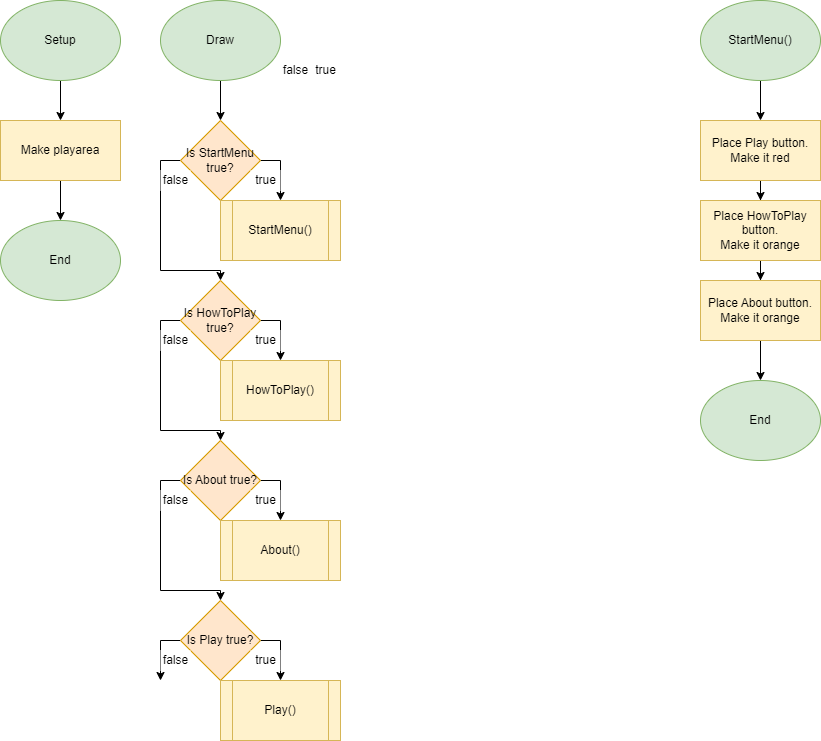

The diagram above was exported from draw.io. Its source (the exported page's mxGraphModel, read from the mxfile embedded in the PNG):
<mxGraphModel dx="1038" dy="539" grid="1" gridSize="10" guides="1" tooltips="1" connect="1" arrows="1" fold="1" page="1" pageScale="1" pageWidth="827" pageHeight="1169" math="0" shadow="0">
  <root>
    <mxCell id="0" />
    <mxCell id="1" parent="0" />
    <mxCell id="2HqL0uY-kRgdyhCb_fUe-4" style="edgeStyle=orthogonalEdgeStyle;rounded=0;orthogonalLoop=1;jettySize=auto;html=1;entryX=0.5;entryY=0;entryDx=0;entryDy=0;" edge="1" parent="1" source="2HqL0uY-kRgdyhCb_fUe-1" target="2HqL0uY-kRgdyhCb_fUe-2">
      <mxGeometry relative="1" as="geometry" />
    </mxCell>
    <mxCell id="2HqL0uY-kRgdyhCb_fUe-1" value="Setup" style="ellipse;whiteSpace=wrap;html=1;fillColor=#d5e8d4;strokeColor=#82b366;" vertex="1" parent="1">
      <mxGeometry width="120" height="80" as="geometry" />
    </mxCell>
    <mxCell id="2HqL0uY-kRgdyhCb_fUe-5" style="edgeStyle=orthogonalEdgeStyle;rounded=0;orthogonalLoop=1;jettySize=auto;html=1;entryX=0.5;entryY=0;entryDx=0;entryDy=0;" edge="1" parent="1" source="2HqL0uY-kRgdyhCb_fUe-2" target="2HqL0uY-kRgdyhCb_fUe-3">
      <mxGeometry relative="1" as="geometry" />
    </mxCell>
    <mxCell id="2HqL0uY-kRgdyhCb_fUe-2" value="Make playarea" style="rounded=0;whiteSpace=wrap;html=1;fillColor=#fff2cc;strokeColor=#d6b656;" vertex="1" parent="1">
      <mxGeometry y="120" width="120" height="60" as="geometry" />
    </mxCell>
    <mxCell id="2HqL0uY-kRgdyhCb_fUe-3" value="End" style="ellipse;whiteSpace=wrap;html=1;fillColor=#d5e8d4;strokeColor=#82b366;" vertex="1" parent="1">
      <mxGeometry y="220" width="120" height="80" as="geometry" />
    </mxCell>
    <mxCell id="2HqL0uY-kRgdyhCb_fUe-17" style="edgeStyle=orthogonalEdgeStyle;rounded=0;orthogonalLoop=1;jettySize=auto;html=1;entryX=0.5;entryY=0;entryDx=0;entryDy=0;fontSize=12;" edge="1" parent="1" source="2HqL0uY-kRgdyhCb_fUe-6" target="2HqL0uY-kRgdyhCb_fUe-7">
      <mxGeometry relative="1" as="geometry" />
    </mxCell>
    <mxCell id="2HqL0uY-kRgdyhCb_fUe-6" value="Draw" style="ellipse;whiteSpace=wrap;html=1;fillColor=#d5e8d4;strokeColor=#82b366;" vertex="1" parent="1">
      <mxGeometry x="160" width="120" height="80" as="geometry" />
    </mxCell>
    <mxCell id="2HqL0uY-kRgdyhCb_fUe-18" style="edgeStyle=orthogonalEdgeStyle;rounded=0;orthogonalLoop=1;jettySize=auto;html=1;fontSize=12;entryX=0.5;entryY=0;entryDx=0;entryDy=0;" edge="1" parent="1" source="2HqL0uY-kRgdyhCb_fUe-7" target="2HqL0uY-kRgdyhCb_fUe-10">
      <mxGeometry relative="1" as="geometry">
        <mxPoint x="280" y="190" as="targetPoint" />
        <Array as="points">
          <mxPoint x="280" y="160" />
        </Array>
      </mxGeometry>
    </mxCell>
    <mxCell id="2HqL0uY-kRgdyhCb_fUe-19" style="edgeStyle=orthogonalEdgeStyle;rounded=0;orthogonalLoop=1;jettySize=auto;html=1;fontSize=12;entryX=0.5;entryY=0;entryDx=0;entryDy=0;" edge="1" parent="1" source="2HqL0uY-kRgdyhCb_fUe-7" target="2HqL0uY-kRgdyhCb_fUe-8">
      <mxGeometry relative="1" as="geometry">
        <mxPoint x="170" y="280" as="targetPoint" />
        <Array as="points">
          <mxPoint x="160" y="160" />
          <mxPoint x="160" y="270" />
          <mxPoint x="220" y="270" />
        </Array>
      </mxGeometry>
    </mxCell>
    <mxCell id="2HqL0uY-kRgdyhCb_fUe-7" value="Is StartMenu true?" style="rhombus;whiteSpace=wrap;html=1;fillColor=#ffe6cc;strokeColor=#d79b00;" vertex="1" parent="1">
      <mxGeometry x="180" y="120" width="80" height="80" as="geometry" />
    </mxCell>
    <mxCell id="2HqL0uY-kRgdyhCb_fUe-22" style="edgeStyle=orthogonalEdgeStyle;rounded=0;orthogonalLoop=1;jettySize=auto;html=1;fontSize=12;" edge="1" parent="1" source="2HqL0uY-kRgdyhCb_fUe-8">
      <mxGeometry relative="1" as="geometry">
        <mxPoint x="280" y="360" as="targetPoint" />
      </mxGeometry>
    </mxCell>
    <mxCell id="2HqL0uY-kRgdyhCb_fUe-24" style="edgeStyle=orthogonalEdgeStyle;rounded=0;orthogonalLoop=1;jettySize=auto;html=1;fontSize=12;entryX=0.5;entryY=0;entryDx=0;entryDy=0;" edge="1" parent="1" source="2HqL0uY-kRgdyhCb_fUe-8" target="2HqL0uY-kRgdyhCb_fUe-9">
      <mxGeometry relative="1" as="geometry">
        <mxPoint x="170" y="440" as="targetPoint" />
        <Array as="points">
          <mxPoint x="160" y="320" />
          <mxPoint x="160" y="430" />
          <mxPoint x="220" y="430" />
        </Array>
      </mxGeometry>
    </mxCell>
    <mxCell id="2HqL0uY-kRgdyhCb_fUe-8" value="Is HowToPlay true?" style="rhombus;whiteSpace=wrap;html=1;fillColor=#ffe6cc;strokeColor=#d79b00;" vertex="1" parent="1">
      <mxGeometry x="180" y="280" width="80" height="80" as="geometry" />
    </mxCell>
    <mxCell id="2HqL0uY-kRgdyhCb_fUe-23" style="edgeStyle=orthogonalEdgeStyle;rounded=0;orthogonalLoop=1;jettySize=auto;html=1;fontSize=12;" edge="1" parent="1" source="2HqL0uY-kRgdyhCb_fUe-9">
      <mxGeometry relative="1" as="geometry">
        <mxPoint x="280" y="520" as="targetPoint" />
      </mxGeometry>
    </mxCell>
    <mxCell id="2HqL0uY-kRgdyhCb_fUe-25" style="edgeStyle=orthogonalEdgeStyle;rounded=0;orthogonalLoop=1;jettySize=auto;html=1;fontSize=12;entryX=0.5;entryY=0;entryDx=0;entryDy=0;" edge="1" parent="1" source="2HqL0uY-kRgdyhCb_fUe-9" target="2HqL0uY-kRgdyhCb_fUe-39">
      <mxGeometry relative="1" as="geometry">
        <mxPoint x="170" y="600" as="targetPoint" />
        <Array as="points">
          <mxPoint x="160" y="480" />
          <mxPoint x="160" y="590" />
          <mxPoint x="220" y="590" />
        </Array>
      </mxGeometry>
    </mxCell>
    <mxCell id="2HqL0uY-kRgdyhCb_fUe-9" value="Is About true?" style="rhombus;whiteSpace=wrap;html=1;fillColor=#ffe6cc;strokeColor=#d79b00;" vertex="1" parent="1">
      <mxGeometry x="180" y="440" width="80" height="80" as="geometry" />
    </mxCell>
    <mxCell id="2HqL0uY-kRgdyhCb_fUe-10" value="StartMenu()" style="shape=process;whiteSpace=wrap;html=1;backgroundOutline=1;fillColor=#fff2cc;strokeColor=#d6b656;" vertex="1" parent="1">
      <mxGeometry x="220" y="200" width="120" height="60" as="geometry" />
    </mxCell>
    <mxCell id="2HqL0uY-kRgdyhCb_fUe-11" value="HowToPlay()" style="shape=process;whiteSpace=wrap;html=1;backgroundOutline=1;fillColor=#fff2cc;strokeColor=#d6b656;" vertex="1" parent="1">
      <mxGeometry x="220" y="360" width="120" height="60" as="geometry" />
    </mxCell>
    <mxCell id="2HqL0uY-kRgdyhCb_fUe-12" value="About()" style="shape=process;whiteSpace=wrap;html=1;backgroundOutline=1;fillColor=#fff2cc;strokeColor=#d6b656;" vertex="1" parent="1">
      <mxGeometry x="220" y="520" width="120" height="60" as="geometry" />
    </mxCell>
    <mxCell id="2HqL0uY-kRgdyhCb_fUe-15" value="false" style="text;html=1;resizable=1;autosize=1;align=center;verticalAlign=middle;points=[];fillColor=#FFFFFF;strokeColor=none;rounded=0;fontSize=12;" vertex="1" parent="1">
      <mxGeometry x="280" y="60" width="30" height="20" as="geometry" />
    </mxCell>
    <mxCell id="2HqL0uY-kRgdyhCb_fUe-16" value="true" style="text;html=1;resizable=1;autosize=1;align=center;verticalAlign=middle;points=[];fillColor=#FFFFFF;strokeColor=none;rounded=0;fontSize=12;" vertex="1" parent="1">
      <mxGeometry x="310" y="60" width="30" height="20" as="geometry" />
    </mxCell>
    <mxCell id="2HqL0uY-kRgdyhCb_fUe-20" value="false" style="text;html=1;resizable=1;autosize=1;align=center;verticalAlign=middle;points=[];fillColor=#FFFFFF;strokeColor=none;rounded=0;fontSize=12;" vertex="1" parent="1">
      <mxGeometry x="160" y="170" width="30" height="20" as="geometry" />
    </mxCell>
    <mxCell id="2HqL0uY-kRgdyhCb_fUe-21" value="true" style="text;html=1;resizable=1;autosize=1;align=center;verticalAlign=middle;points=[];fillColor=#FFFFFF;strokeColor=none;rounded=0;fontSize=12;" vertex="1" parent="1">
      <mxGeometry x="250" y="170" width="30" height="20" as="geometry" />
    </mxCell>
    <mxCell id="2HqL0uY-kRgdyhCb_fUe-26" value="false" style="text;html=1;resizable=1;autosize=1;align=center;verticalAlign=middle;points=[];fillColor=#FFFFFF;strokeColor=none;rounded=0;fontSize=12;" vertex="1" parent="1">
      <mxGeometry x="160" y="330" width="30" height="20" as="geometry" />
    </mxCell>
    <mxCell id="2HqL0uY-kRgdyhCb_fUe-27" value="false" style="text;html=1;resizable=1;autosize=1;align=center;verticalAlign=middle;points=[];fillColor=#FFFFFF;strokeColor=none;rounded=0;fontSize=12;" vertex="1" parent="1">
      <mxGeometry x="160" y="490" width="30" height="20" as="geometry" />
    </mxCell>
    <mxCell id="2HqL0uY-kRgdyhCb_fUe-28" value="true" style="text;html=1;resizable=1;autosize=1;align=center;verticalAlign=middle;points=[];fillColor=#FFFFFF;strokeColor=none;rounded=0;fontSize=12;" vertex="1" parent="1">
      <mxGeometry x="250" y="330" width="30" height="20" as="geometry" />
    </mxCell>
    <mxCell id="2HqL0uY-kRgdyhCb_fUe-29" value="true" style="text;html=1;resizable=1;autosize=1;align=center;verticalAlign=middle;points=[];fillColor=#FFFFFF;strokeColor=none;rounded=0;fontSize=12;" vertex="1" parent="1">
      <mxGeometry x="250" y="490" width="30" height="20" as="geometry" />
    </mxCell>
    <mxCell id="2HqL0uY-kRgdyhCb_fUe-35" style="edgeStyle=orthogonalEdgeStyle;rounded=0;orthogonalLoop=1;jettySize=auto;html=1;entryX=0.5;entryY=0;entryDx=0;entryDy=0;fontSize=12;" edge="1" parent="1" source="2HqL0uY-kRgdyhCb_fUe-30" target="2HqL0uY-kRgdyhCb_fUe-31">
      <mxGeometry relative="1" as="geometry" />
    </mxCell>
    <mxCell id="2HqL0uY-kRgdyhCb_fUe-30" value="StartMenu()" style="ellipse;whiteSpace=wrap;html=1;fontSize=12;fillColor=#d5e8d4;strokeColor=#82b366;" vertex="1" parent="1">
      <mxGeometry x="700" width="120" height="80" as="geometry" />
    </mxCell>
    <mxCell id="2HqL0uY-kRgdyhCb_fUe-36" style="edgeStyle=orthogonalEdgeStyle;rounded=0;orthogonalLoop=1;jettySize=auto;html=1;entryX=0.5;entryY=0;entryDx=0;entryDy=0;fontSize=12;" edge="1" parent="1" source="2HqL0uY-kRgdyhCb_fUe-31" target="2HqL0uY-kRgdyhCb_fUe-32">
      <mxGeometry relative="1" as="geometry" />
    </mxCell>
    <mxCell id="2HqL0uY-kRgdyhCb_fUe-31" value="Place Play button.&lt;br&gt;Make it red" style="rounded=0;whiteSpace=wrap;html=1;fontSize=12;fillColor=#fff2cc;strokeColor=#d6b656;" vertex="1" parent="1">
      <mxGeometry x="700" y="120" width="120" height="60" as="geometry" />
    </mxCell>
    <mxCell id="2HqL0uY-kRgdyhCb_fUe-37" style="edgeStyle=orthogonalEdgeStyle;rounded=0;orthogonalLoop=1;jettySize=auto;html=1;entryX=0.5;entryY=0;entryDx=0;entryDy=0;fontSize=12;" edge="1" parent="1" source="2HqL0uY-kRgdyhCb_fUe-32" target="2HqL0uY-kRgdyhCb_fUe-33">
      <mxGeometry relative="1" as="geometry" />
    </mxCell>
    <mxCell id="2HqL0uY-kRgdyhCb_fUe-32" value="Place HowToPlay button.&lt;br&gt;Make it orange" style="rounded=0;whiteSpace=wrap;html=1;fontSize=12;fillColor=#fff2cc;strokeColor=#d6b656;" vertex="1" parent="1">
      <mxGeometry x="700" y="200" width="120" height="60" as="geometry" />
    </mxCell>
    <mxCell id="2HqL0uY-kRgdyhCb_fUe-38" style="edgeStyle=orthogonalEdgeStyle;rounded=0;orthogonalLoop=1;jettySize=auto;html=1;entryX=0.5;entryY=0;entryDx=0;entryDy=0;fontSize=12;" edge="1" parent="1" source="2HqL0uY-kRgdyhCb_fUe-33" target="2HqL0uY-kRgdyhCb_fUe-34">
      <mxGeometry relative="1" as="geometry" />
    </mxCell>
    <mxCell id="2HqL0uY-kRgdyhCb_fUe-33" value="Place About button.&lt;br&gt;Make it orange" style="rounded=0;whiteSpace=wrap;html=1;fontSize=12;fillColor=#fff2cc;strokeColor=#d6b656;" vertex="1" parent="1">
      <mxGeometry x="700" y="280" width="120" height="60" as="geometry" />
    </mxCell>
    <mxCell id="2HqL0uY-kRgdyhCb_fUe-34" value="End" style="ellipse;whiteSpace=wrap;html=1;fontSize=12;fillColor=#d5e8d4;strokeColor=#82b366;" vertex="1" parent="1">
      <mxGeometry x="700" y="380" width="120" height="80" as="geometry" />
    </mxCell>
    <mxCell id="2HqL0uY-kRgdyhCb_fUe-41" style="edgeStyle=orthogonalEdgeStyle;rounded=0;orthogonalLoop=1;jettySize=auto;html=1;fontSize=12;" edge="1" parent="1" source="2HqL0uY-kRgdyhCb_fUe-39">
      <mxGeometry relative="1" as="geometry">
        <mxPoint x="280" y="680" as="targetPoint" />
      </mxGeometry>
    </mxCell>
    <mxCell id="2HqL0uY-kRgdyhCb_fUe-44" style="edgeStyle=orthogonalEdgeStyle;rounded=0;orthogonalLoop=1;jettySize=auto;html=1;fontSize=12;" edge="1" parent="1" source="2HqL0uY-kRgdyhCb_fUe-39">
      <mxGeometry relative="1" as="geometry">
        <mxPoint x="160" y="680" as="targetPoint" />
      </mxGeometry>
    </mxCell>
    <mxCell id="2HqL0uY-kRgdyhCb_fUe-39" value="Is Play true?" style="rhombus;whiteSpace=wrap;html=1;fontSize=12;fillColor=#ffe6cc;strokeColor=#d79b00;" vertex="1" parent="1">
      <mxGeometry x="180" y="600" width="80" height="80" as="geometry" />
    </mxCell>
    <mxCell id="2HqL0uY-kRgdyhCb_fUe-42" value="true" style="text;html=1;resizable=1;autosize=1;align=center;verticalAlign=middle;points=[];fillColor=#FFFFFF;strokeColor=none;rounded=0;fontSize=12;" vertex="1" parent="1">
      <mxGeometry x="250" y="650" width="30" height="20" as="geometry" />
    </mxCell>
    <mxCell id="2HqL0uY-kRgdyhCb_fUe-43" value="Play()" style="shape=process;whiteSpace=wrap;html=1;backgroundOutline=1;fontSize=12;fillColor=#fff2cc;strokeColor=#d6b656;" vertex="1" parent="1">
      <mxGeometry x="220" y="680" width="120" height="60" as="geometry" />
    </mxCell>
    <mxCell id="2HqL0uY-kRgdyhCb_fUe-45" value="false" style="text;html=1;resizable=1;autosize=1;align=center;verticalAlign=middle;points=[];fillColor=#FFFFFF;strokeColor=none;rounded=0;fontSize=12;" vertex="1" parent="1">
      <mxGeometry x="160" y="650" width="30" height="20" as="geometry" />
    </mxCell>
  </root>
</mxGraphModel>